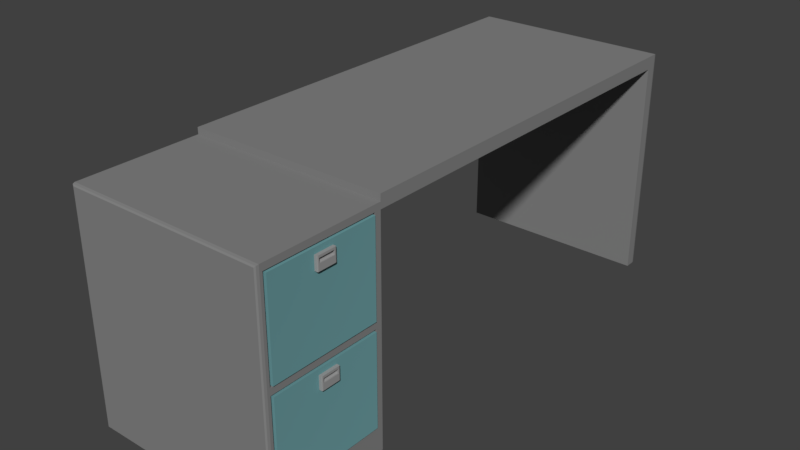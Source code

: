 # Source: Gab_EscrivaninhaQuarto.blend  (saved by Blender 2.78.0; exported with 4.5.12 LTS)
import bpy
from mathutils import Matrix  # noqa: F401  (used for matrix-valued properties, if any)

bpy.ops.wm.read_factory_settings(use_empty=True)
scene = bpy.context.scene
scene.name = 'Scene'

# ---- collections
col_collection_1 = bpy.data.collections.new('Collection 1'); scene.collection.children.link(col_collection_1)

# ---- materials (node trees are filled in below, after node groups)
mat_mesa = bpy.data.materials.new('Mesa')
mat_mesa.alpha_threshold = 0.0
mat_mesa.roughness = 0.5
mat_puxador = bpy.data.materials.new('puxador')
mat_puxador.alpha_threshold = 0.0
mat_puxador.roughness = 0.5
mat_gavetas = bpy.data.materials.new('Gavetas')
mat_gavetas.alpha_threshold = 0.0
mat_gavetas.roughness = 0.5

# ---- material node trees
mat_mesa.use_nodes = True; mat_mesa.node_tree.nodes.clear()
_N = mat_mesa.node_tree.nodes; _L = mat_mesa.node_tree.links
n0 = _N.new('ShaderNodeOutputMaterial'); n0.name = 'Material Output'; n0.location = (300, 300)
n1 = _N.new('ShaderNodeBsdfDiffuse'); n1.name = 'Diffuse BSDF'; n1.location = (10, 300)
n1.inputs[0].default_value = (0.233, 0.233, 0.233, 1.0)
_L.new(n1.outputs[0], n0.inputs[0])
n0.is_active_output = True
mat_puxador.use_nodes = True; mat_puxador.node_tree.nodes.clear()
_N = mat_puxador.node_tree.nodes; _L = mat_puxador.node_tree.links
n0 = _N.new('ShaderNodeOutputMaterial'); n0.name = 'Material Output'; n0.location = (300, 300)
n1 = _N.new('ShaderNodeBsdfDiffuse'); n1.name = 'Diffuse BSDF'; n1.location = (10, 337)
n1.inputs[0].default_value = (0.3185, 0.3185, 0.3185, 1.0)
_L.new(n1.outputs[0], n0.inputs[0])
n0.is_active_output = True
mat_gavetas.use_nodes = True; mat_gavetas.node_tree.nodes.clear()
_N = mat_gavetas.node_tree.nodes; _L = mat_gavetas.node_tree.links
n0 = _N.new('ShaderNodeOutputMaterial'); n0.name = 'Material Output'; n0.location = (300, 300)
n1 = _N.new('ShaderNodeBsdfDiffuse'); n1.name = 'Diffuse BSDF.001'; n1.location = (100, 200)
n1.inputs[1].default_value = 1.0
n2 = _N.new('ShaderNodeBsdfAnisotropic'); n2.name = 'Glossy BSDF'; n2.location = (10, 300)
n2.distribution = 'GGX'
n2.inputs[0].default_value = (0.3367, 0.7546, 0.8, 1.0)
n2.inputs[1].default_value = 1.0
n3 = _N.new('ShaderNodeTexCoord'); n3.name = 'Texture Coordinate'; n3.location = (-180, 100)
_L.new(n1.outputs[0], n0.inputs[1])
_L.new(n2.outputs[0], n0.inputs[0])
_L.new(n3.outputs[1], n2.inputs[4])
n0.is_active_output = True

# ---- world
world_world = bpy.data.worlds.new('World'); scene.world = world_world
world_world.color = (0.05088, 0.05088, 0.05088)
world_world.use_sun_shadow = False
world_world.sun_shadow_jitter_overblur = 0.0
world_world.cycles.sampling_method = 'MANUAL'

# ---- meshes
me_cube_001 = bpy.data.meshes.new('Cube.001')
me_cube_001.from_pydata([(-0.7723, -1.0, 0.45), (-0.7723, -1.0, 0.55), (0.7723, -1.0, 0.45), (0.7723, -1.0, 0.55), (-0.7723, -1.0, 0.5), (0.7723, -1.0, 0.5), (-0.7723, 0.9343, -1.25), (0.7723, 0.9343, -1.25), (0.7723, -1.029, 0.5), (0.7723, -1.574, 0.5), (0.7723, -1.574, 0.45), (0.7723, -1.029, 0.45), (-0.7723, -1.029, 0.5), (-0.7723, -1.574, 0.5), (-0.7723, -1.029, 0.45), (-0.7723, -1.574, 0.45), (0.7723, -1.0, -1.249), (-0.7723, -1.0, -1.249), (-0.7723, -1.029, -1.249), (0.7723, -1.029, -1.249), (-0.7723, -1.574, -1.249), (0.7723, -1.574, -1.249), (-0.7723, -1.574, -0.325), (-0.7723, -1.574, -0.275), (-0.7723, 0.9343, 0.5), (0.7723, 0.9343, 0.5), (-0.7223, -1.029, 0.45), (-0.7223, -1.574, 0.45), (0.7723, 0.9343, 0.55), (0.7723, 0.9343, 0.45), (0.7723, -1.574, -0.275), (0.7723, -1.574, -0.325), (-0.7723, -1.029, -0.325), (-0.7723, -1.029, -0.275), (0.7723, -1.029, -0.275), (0.7723, -1.029, -0.325), (0.7723, -1.0, -0.275), (0.7723, -1.0, -0.325), (-0.7723, -1.0, -0.325), (-0.7723, -1.0, -0.275), (-0.7723, -1.029, -1.05), (0.7723, -1.574, -1.05), (-0.7723, -1.574, -1.05), (0.7723, -1.029, -1.05), (-0.7723, 0.9343, 0.55), (-0.7723, 0.9343, 0.45), (0.7723, -1.0, -1.05), (-0.7723, -1.0, -1.05), (-0.7723, -1.049, 0.4228), (-0.7723, -1.554, 0.4228), (-0.7723, -1.554, -1.023), (-0.7723, -1.049, -1.023), (-0.7723, -1.049, -0.3522), (-0.7723, -1.554, -0.3522), (-0.7723, -1.049, -0.2478), (-0.7723, -1.554, -0.2478), (0.7504, -1.566, -0.2646), (0.7504, -1.037, -0.2646), (0.7504, -1.566, -0.3354), (0.7504, -1.037, -0.3354), (0.7504, -1.037, -1.04), (0.7504, -1.566, -1.04), (0.7504, -1.566, 0.4396), (0.7504, -1.037, 0.4396), (-0.8496, -1.049, 0.4228), (-0.8496, -1.554, 0.4228), (-0.8496, -1.554, -1.023), (-0.8496, -1.049, -1.023), (-0.8496, -1.049, -0.3522), (-0.8496, -1.554, -0.3522), (-0.8496, -1.049, -0.2478), (-0.8496, -1.554, -0.2478), (0.7504, -1.049, 0.4228), (0.7504, -1.554, 0.4228), (0.7504, -1.554, -1.023), (0.7504, -1.049, -1.023), (0.7504, -1.049, -0.3522), (0.7504, -1.554, -0.3522), (0.7504, -1.049, -0.2478), (0.7504, -1.554, -0.2478), (0.7837, -1.566, -0.3354), (0.7837, -1.566, -1.04), (0.7837, -1.037, -0.3354), (0.7837, -1.037, -1.04), (0.7837, -1.037, 0.4396), (0.7837, -1.037, -0.2646), (0.7837, -1.566, 0.4396), (0.7837, -1.566, -0.2646), (-0.8113, -1.062, 0.4228), (-0.8113, -1.541, 0.4228), (-0.8113, -1.062, -0.3522), (-0.8113, -1.541, -0.3522), (0.7122, -1.062, 0.4228), (0.7122, -1.541, 0.4228), (0.7122, -1.062, -0.3522), (0.7122, -1.541, -0.3522), (-0.8113, -1.062, -0.07719), (-0.8113, -1.541, -0.07719), (-0.8113, -1.062, -0.8522), (-0.8113, -1.541, -0.8522), (0.7122, -1.062, -0.07719), (0.7122, -1.541, -0.07719), (0.7122, -1.062, -0.8522), (0.7122, -1.541, -0.8522), (0.7587, -1.255, 0.3975), (0.7587, -1.255, 0.2975), (0.7587, -1.348, 0.3975), (0.7587, -1.348, 0.2975), (0.7587, -1.255, -0.3775), (0.7587, -1.255, -0.4775), (0.7587, -1.348, -0.3775), (0.7587, -1.348, -0.4775), (0.7587, -1.255, 0.3808), (0.7587, -1.255, 0.3475), (0.7587, -1.348, 0.3475), (0.7587, -1.348, 0.3808), (0.7587, -1.255, -0.3942), (0.7587, -1.255, -0.4275), (0.7587, -1.348, -0.4275), (0.7587, -1.348, -0.3942), (0.7587, -1.34, 0.3975), (0.7587, -1.263, 0.3975), (0.7587, -1.263, 0.2975), (0.7587, -1.34, 0.2975), (0.8087, -1.263, 0.3975), (0.8087, -1.34, 0.3975), (0.8087, -1.34, 0.2975), (0.8087, -1.263, 0.2975), (0.8087, -1.34, 0.3808), (0.8087, -1.263, 0.3808), (0.8087, -1.34, 0.3475), (0.8087, -1.263, 0.3475), (0.7587, -1.263, 0.3808), (0.7587, -1.34, 0.3808), (0.7587, -1.263, 0.3475), (0.7587, -1.34, 0.3475), (0.7587, -1.34, -0.3775), (0.7587, -1.263, -0.3775), (0.7587, -1.263, -0.4775), (0.7587, -1.34, -0.4775), (0.8087, -1.263, -0.3775), (0.8087, -1.34, -0.3775), (0.8087, -1.34, -0.4775), (0.8087, -1.263, -0.4775), (0.8087, -1.34, -0.3942), (0.8087, -1.263, -0.3942), (0.8087, -1.34, -0.4275), (0.8087, -1.263, -0.4275), (0.7587, -1.263, -0.3942), (0.7587, -1.34, -0.3942), (0.7587, -1.263, -0.4275), (0.7587, -1.34, -0.4275), (0.8087, -1.34, 0.3808), (0.8087, -1.263, 0.3808), (0.8087, -1.34, 0.3475), (0.8087, -1.263, 0.3475), (0.8087, -1.34, -0.3942), (0.8087, -1.263, -0.3942), (0.8087, -1.34, -0.4275), (0.8087, -1.263, -0.4275), (0.7907, -1.34, 0.3808), (0.7907, -1.263, 0.3808), (0.7907, -1.34, -0.3942), (0.7907, -1.263, -0.3942), (0.8007, -1.34, 0.3475), (0.7907, -1.34, 0.3575), (0.7936, -1.34, 0.3504), (0.7907, -1.263, 0.3575), (0.8007, -1.263, 0.3475), (0.7936, -1.263, 0.3504), (0.8007, -1.34, -0.4275), (0.7907, -1.34, -0.4175), (0.7936, -1.34, -0.4246), (0.7907, -1.263, -0.4175), (0.8007, -1.263, -0.4275), (0.7936, -1.263, -0.4246), (0.8087, -1.26, 0.3975), (0.8037, -1.255, 0.3975), (0.8072, -1.256, 0.3975), (0.8037, -1.255, 0.2975), (0.8087, -1.26, 0.2975), (0.8072, -1.256, 0.2975), (0.8037, -1.348, 0.3975), (0.8087, -1.343, 0.3975), (0.8072, -1.347, 0.3975), (0.8087, -1.343, 0.2975), (0.8037, -1.348, 0.2975), (0.8072, -1.347, 0.2975), (0.8087, -1.26, -0.3775), (0.8037, -1.255, -0.3775), (0.8072, -1.256, -0.3775), (0.8037, -1.255, -0.4775), (0.8087, -1.26, -0.4775), (0.8072, -1.256, -0.4775), (0.8037, -1.348, -0.3775), (0.8087, -1.343, -0.3775), (0.8072, -1.347, -0.3775), (0.8087, -1.343, -0.4775), (0.8037, -1.348, -0.4775), (0.8072, -1.347, -0.4775), (0.8087, -1.343, 0.3475), (0.8037, -1.348, 0.3475), (0.8072, -1.347, 0.3475), (0.8037, -1.348, 0.3808), (0.8087, -1.343, 0.3808), (0.8072, -1.347, 0.3808), (0.8037, -1.255, 0.3475), (0.8087, -1.26, 0.3475), (0.8072, -1.256, 0.3475), (0.8087, -1.26, 0.3808), (0.8037, -1.255, 0.3808), (0.8072, -1.256, 0.3808), (0.8087, -1.343, -0.4275), (0.8037, -1.348, -0.4275), (0.8072, -1.347, -0.4275), (0.8037, -1.348, -0.3942), (0.8087, -1.343, -0.3942), (0.8072, -1.347, -0.3942), (0.8037, -1.255, -0.4275), (0.8087, -1.26, -0.4275), (0.8072, -1.256, -0.4275), (0.8087, -1.26, -0.3942), (0.8037, -1.255, -0.3942), (0.8072, -1.256, -0.3942), (0.7723, -1.588, 0.5), (0.7573, -1.603, 0.485), (0.7679, -1.599, 0.4956), (0.7573, -1.603, 0.45), (0.7723, -1.588, 0.45), (0.7679, -1.599, 0.45), (-0.7723, -1.588, 0.45), (-0.7573, -1.603, 0.45), (-0.7679, -1.599, 0.45), (-0.7573, -1.603, 0.485), (-0.7723, -1.588, 0.5), (-0.7679, -1.599, 0.4956), (-0.7573, -1.603, -1.249), (-0.7723, -1.588, -1.249), (-0.7679, -1.599, -1.249), (0.7723, -1.588, -1.249), (0.7573, -1.603, -1.249), (0.7679, -1.599, -1.249), (-0.7573, -1.603, -0.275), (-0.7723, -1.588, -0.275), (-0.7679, -1.599, -0.275), (-0.7723, -1.588, -0.325), (-0.7573, -1.603, -0.325), (-0.7679, -1.599, -0.325), (0.7723, -1.588, -0.275), (0.7573, -1.603, -0.275), (0.7679, -1.599, -0.275), (0.7573, -1.603, -0.325), (0.7723, -1.588, -0.325), (0.7679, -1.599, -0.325), (0.7723, -1.588, -1.05), (0.7573, -1.603, -1.05), (0.7679, -1.599, -1.05), (-0.7573, -1.603, -1.05), (-0.7723, -1.588, -1.05), (-0.7679, -1.599, -1.05), (-0.7573, 1.0, 0.45), (-0.7723, 0.985, 0.45), (-0.7679, 0.9956, 0.45), (-0.7573, 1.0, 0.535), (-0.7723, 0.985, 0.55), (-0.7679, 0.9956, 0.5456), (0.7723, 0.985, 0.45), (0.7573, 1.0, 0.45), (0.7679, 0.9956, 0.45), (0.7723, 0.985, 0.55), (0.7573, 1.0, 0.535), (0.7679, 0.9956, 0.5456), (-0.7723, 0.985, 0.5), (-0.7573, 1.0, 0.5), (-0.7679, 0.9956, 0.5), (0.7573, 1.0, 0.5), (0.7723, 0.985, 0.5), (0.7679, 0.9956, 0.5), (-0.7723, 0.985, -1.25), (-0.7573, 1.0, -1.25), (-0.7679, 0.9956, -1.25), (0.7573, 1.0, -1.25), (0.7723, 0.985, -1.25), (0.7679, 0.9956, -1.25)], [], [(266, 276, 25, 29), (24, 44, 264, 272), (25, 28, 3, 5), (5, 3, 1, 4), (45, 29, 2, 0), (28, 44, 1, 3), (227, 225, 233, 231), (29, 25, 5, 2), (260, 267, 281, 279), (269, 264, 44, 28), (9, 13, 234, 224), (227, 231, 242, 249), (230, 15, 23, 243), (14, 11, 10, 15), (4, 0, 14, 12), (12, 14, 15, 13), (5, 4, 12, 8), (8, 12, 13, 9), (2, 5, 8, 11), (11, 8, 9, 10), (22, 42, 50, 53), (43, 41, 21, 19), (40, 42, 41, 43), (18, 20, 42, 40), (46, 43, 19, 16), (243, 23, 22, 245), (19, 21, 20, 18), (255, 257, 236, 240), (40, 47, 17, 18), (17, 16, 19, 18), (41, 254, 239, 21), (22, 32, 35, 31), (23, 33, 32, 22), (30, 34, 33, 23), (15, 10, 30, 23), (31, 252, 254, 41), (13, 15, 230, 234), (245, 22, 42, 258), (10, 228, 248, 30), (249, 242, 246, 251), (258, 42, 20, 237), (39, 36, 37, 38), (0, 2, 36, 39), (33, 39, 38, 32), (14, 0, 39, 33), (36, 34, 35, 37), (2, 11, 34, 36), (31, 35, 34, 30), (11, 14, 33, 34), (15, 14, 26, 27), (22, 31, 41, 42), (0, 4, 24, 45), (30, 248, 252, 31), (38, 37, 46, 47), (32, 38, 47, 40), (37, 35, 43, 46), (236, 238, 237, 20, 21, 239, 241, 240), (47, 46, 16, 17), (35, 32, 40, 43), (251, 246, 257, 255), (14, 15, 49, 48), (74, 75, 60, 61), (79, 78, 57, 56), (40, 32, 52, 51), (32, 22, 53, 52), (15, 23, 55, 49), (42, 40, 51, 50), (23, 33, 54, 55), (33, 14, 48, 54), (78, 72, 63, 57), (77, 74, 61, 58), (72, 73, 62, 63), (76, 77, 58, 59), (58, 61, 81, 80), (57, 63, 84, 85), (66, 69, 68, 67), (65, 64, 70, 71), (76, 68, 90, 94), (65, 71, 79, 73), (73, 79, 56, 62), (75, 76, 59, 60), (77, 76, 94, 95), (69, 66, 74, 77), (70, 64, 72, 78), (71, 70, 78, 79), (66, 67, 75, 74), (67, 68, 76, 75), (85, 84, 86, 87), (81, 83, 82, 80), (63, 62, 86, 84), (59, 58, 80, 82), (62, 56, 87, 86), (60, 59, 82, 83), (61, 60, 83, 81), (56, 57, 85, 87), (91, 95, 103, 99), (92, 88, 96, 100), (73, 72, 92, 93), (65, 73, 93, 89), (68, 69, 91, 90), (64, 65, 89, 88), (72, 64, 88, 92), (69, 77, 95, 91), (98, 99, 103, 102), (96, 97, 101, 100), (95, 94, 102, 103), (90, 91, 99, 98), (94, 90, 98, 102), (89, 93, 101, 97), (93, 92, 100, 101), (88, 89, 97, 96), (135, 123, 107, 114), (200, 185, 126, 130), (106, 115, 203, 182), (131, 127, 180, 207), (124, 129, 209, 176), (206, 179, 105, 113), (151, 139, 111, 118), (212, 197, 142, 146), (110, 119, 215, 194), (147, 143, 192, 219), (140, 145, 221, 188), (218, 191, 109, 117), (121, 124, 176, 178, 177, 104), (119, 118, 213, 215), (127, 122, 105, 179, 181, 180), (210, 206, 113, 112), (183, 204, 128, 125), (204, 200, 130, 128), (120, 133, 115, 106), (133, 135, 114, 115), (137, 140, 188, 190, 189, 108), (143, 138, 109, 191, 193, 192), (222, 218, 117, 116), (195, 216, 144, 141), (216, 212, 146, 144), (136, 149, 119, 110), (149, 151, 118, 119), (112, 113, 134, 132), (132, 134, 135, 133), (104, 112, 132, 121), (121, 132, 133, 120), (129, 131, 207, 209), (129, 128, 152, 153), (106, 182, 184, 183, 125, 120), (125, 128, 129, 124), (114, 107, 186, 201), (126, 123, 122, 127), (185, 187, 186, 107, 123, 126), (120, 125, 124, 121), (189, 222, 116, 108), (130, 126, 127, 131), (113, 105, 122, 134), (134, 122, 123, 135), (116, 117, 150, 148), (148, 150, 151, 149), (108, 116, 148, 137), (137, 148, 149, 136), (145, 147, 219, 221), (147, 145, 157, 159), (110, 194, 196, 195, 141, 136), (141, 144, 145, 140), (118, 111, 198, 213), (142, 139, 138, 143), (197, 199, 198, 111, 139, 142), (136, 141, 140, 137), (115, 114, 201, 203), (146, 142, 143, 147), (117, 109, 138, 150), (150, 138, 139, 151), (153, 152, 160, 161), (128, 130, 154, 152), (146, 147, 159, 158), (131, 129, 153, 155), (144, 146, 158, 156), (145, 144, 156, 157), (130, 131, 155, 154), (152, 154, 164, 166, 165, 160), (156, 158, 170, 172, 171, 162), (159, 157, 163, 173, 175, 174), (162, 171, 173, 163), (155, 153, 161, 167, 169, 168), (158, 159, 174, 170), (157, 156, 162, 163), (154, 155, 168, 164), (164, 168, 169, 166), (166, 169, 167, 165), (170, 174, 175, 172), (172, 175, 173, 171), (160, 165, 167, 161), (204, 183, 184, 205), (205, 184, 182, 203), (210, 177, 178, 211), (211, 178, 176, 209), (216, 195, 196, 217), (217, 196, 194, 215), (222, 189, 190, 223), (223, 190, 188, 221), (185, 200, 202, 187), (187, 202, 201, 186), (200, 204, 205, 202), (202, 205, 203, 201), (179, 206, 208, 181), (181, 208, 207, 180), (206, 210, 211, 208), (208, 211, 209, 207), (197, 212, 214, 199), (199, 214, 213, 198), (212, 216, 217, 214), (214, 217, 215, 213), (191, 218, 220, 193), (193, 220, 219, 192), (218, 222, 223, 220), (220, 223, 221, 219), (177, 210, 112, 104), (225, 227, 229, 226), (226, 229, 228, 224), (231, 233, 235, 232), (232, 235, 234, 230), (224, 234, 235, 226), (226, 235, 233, 225), (239, 254, 256, 241), (241, 256, 255, 240), (258, 237, 238, 259), (259, 238, 236, 257), (246, 242, 244, 247), (247, 244, 243, 245), (257, 246, 247, 259), (259, 247, 245, 258), (252, 248, 250, 253), (253, 250, 249, 251), (254, 252, 253, 256), (256, 253, 251, 255), (248, 228, 229, 250), (250, 229, 227, 249), (242, 231, 232, 244), (244, 232, 230, 243), (10, 9, 224, 228), (266, 29, 7, 282), (273, 263, 270, 275), (45, 261, 278, 6), (278, 280, 279, 281, 283, 282, 7, 6), (4, 1, 44, 24), (276, 269, 28, 25), (45, 24, 272, 261), (29, 45, 6, 7), (273, 260, 262, 274), (274, 262, 261, 272), (264, 269, 271, 265), (265, 271, 270, 263), (276, 266, 268, 277), (277, 268, 267, 275), (263, 273, 274, 265), (265, 274, 272, 264), (269, 276, 277, 271), (271, 277, 275, 270), (278, 261, 262, 280), (280, 262, 260, 279), (266, 282, 283, 268), (268, 283, 281, 267), (260, 273, 275, 267)])
me_cube_001.polygons.foreach_set('material_index', [0, 0, 0, 0, 0, 0, 0, 0, 0, 0, 0, 0, 0, 0, 0, 0, 0, 0, 0, 0, 0, 0, 0, 0, 0, 0, 0, 0, 0, 0, 0, 0, 0, 0, 0, 0, 0, 0, 0, 0, 0, 0, 0, 0, 0, 0, 0, 0, 0, 0, 0, 0, 0, 0, 0, 0, 0, 0, 0, 0, 0, 2, 2, 0, 0, 0, 0, 0, 0, 2, 2, 2, 2, 2, 2, 2, 2, 2, 2, 2, 2, 2, 2, 2, 2, 2, 2, 2, 2, 2, 2, 2, 2, 2, 2, 2, 2, 2, 2, 2, 2, 2, 2, 2, 2, 2, 2, 2, 2, 2, 2, 1, 1, 1, 1, 1, 1, 1, 1, 1, 1, 1, 1, 1, 1, 1, 1, 1, 1, 1, 1, 1, 1, 1, 1, 1, 1, 1, 1, 1, 1, 1, 1, 1, 1, 1, 1, 1, 1, 1, 1, 1, 1, 1, 1, 1, 1, 1, 1, 1, 1, 1, 1, 1, 1, 1, 1, 1, 1, 1, 1, 1, 1, 1, 1, 1, 1, 1, 1, 1, 1, 1, 1, 1, 1, 1, 1, 1, 1, 1, 1, 1, 1, 1, 1, 1, 1, 1, 1, 1, 1, 1, 1, 1, 1, 1, 1, 1, 1, 1, 1, 1, 1, 1, 1, 0, 0, 0, 0, 0, 0, 0, 0, 0, 0, 0, 0, 0, 0, 0, 0, 0, 0, 0, 0, 0, 0, 0, 0, 0, 0, 0, 0, 0, 0, 0, 0, 0, 0, 0, 0, 0, 0, 0, 0, 0, 0, 0, 0, 0, 0])
_uv = me_cube_001.uv_layers.new(name='UVMap')
_uv.uv.foreach_set('vector', [0.2286, 0.1892, 0.2351, 0.1892, 0.2351, 0.1945, 0.2286, 0.1945, 0.4709, 0.4557, 0.4774, 0.4557, 0.4774, 0.461, 0.4709, 0.461, 0.2351, 0.1945, 0.2417, 0.1945, 0.2417, 0.3989, 0.2351, 0.3989, 0.1815, 0.673, 0.1881, 0.673, 0.1881, 0.8362, 0.1815, 0.8362, 0.4105, 0.6665, 0.2082, 0.6665, 0.2082, 0.4621, 0.4105, 0.4621, 0.2082, 0.6665, 0.005881, 0.6665, 0.005881, 0.4621, 0.2082, 0.4621, 0.4788, 0.1929, 0.4788, 0.1892, 0.6772, 0.1892, 0.6772, 0.1929, 0.2286, 0.1945, 0.2351, 0.1945, 0.2351, 0.3989, 0.2286, 0.3989, 0.4119, 0.4722, 0.6103, 0.4722, 0.6103, 0.6518, 0.4119, 0.6518, 0.2082, 0.6719, 0.005881, 0.6719, 0.005881, 0.6665, 0.2082, 0.6665, 0.8892, 0.6253, 0.8892, 0.4621, 0.8911, 0.4621, 0.8911, 0.6253, 0.4788, 0.1929, 0.6772, 0.1929, 0.6772, 0.2695, 0.4788, 0.2695, 0.4643, 0.1892, 0.4643, 0.1907, 0.3694, 0.1907, 0.3694, 0.1892, 0.8747, 0.8151, 0.8747, 0.6518, 0.946, 0.6518, 0.946, 0.8151, 0.4709, 0.2513, 0.4643, 0.2513, 0.4643, 0.2482, 0.4709, 0.2482, 0.4709, 0.2482, 0.4643, 0.2482, 0.4643, 0.1907, 0.4709, 0.1907, 0.8141, 0.6253, 0.8141, 0.4621, 0.8179, 0.4621, 0.8179, 0.6253, 0.8179, 0.6253, 0.8179, 0.4621, 0.8892, 0.4621, 0.8892, 0.6253, 0.2286, 0.3989, 0.2351, 0.3989, 0.2351, 0.4019, 0.2286, 0.4019, 0.2286, 0.4019, 0.2351, 0.4019, 0.2351, 0.4595, 0.2286, 0.4595, 0.5488, 0.449, 0.5488, 0.3724, 0.5515, 0.3752, 0.5515, 0.4461, 0.03208, 0.4019, 0.03208, 0.4595, 0.006042, 0.4595, 0.006042, 0.4019, 0.8925, 0.4621, 0.9638, 0.4621, 0.9638, 0.6253, 0.8925, 0.6253, 0.2418, 0.2482, 0.2418, 0.1907, 0.2679, 0.1907, 0.2679, 0.2482, 0.03208, 0.3989, 0.03208, 0.4019, 0.006042, 0.4019, 0.006042, 0.3989, 0.3694, 0.1892, 0.3694, 0.1907, 0.3628, 0.1907, 0.3628, 0.1892, 0.7995, 0.6518, 0.8708, 0.6518, 0.8708, 0.8151, 0.7995, 0.8151, 0.4788, 0.3514, 0.6772, 0.3514, 0.6772, 0.3724, 0.4788, 0.3724, 0.2679, 0.2482, 0.2679, 0.2513, 0.2418, 0.2513, 0.2418, 0.2482, 0.7957, 0.8151, 0.7957, 0.6518, 0.7995, 0.6518, 0.7995, 0.8151, 0.03208, 0.4595, 0.03208, 0.461, 0.006042, 0.461, 0.006042, 0.4595, 0.9328, 0.3513, 0.8614, 0.3513, 0.8614, 0.188, 0.9328, 0.188, 0.3694, 0.1907, 0.3694, 0.2482, 0.3628, 0.2482, 0.3628, 0.1907, 0.6843, 0.9783, 0.6129, 0.9783, 0.6129, 0.8151, 0.6843, 0.8151, 0.3032, 0.8297, 0.3032, 0.6665, 0.3981, 0.6665, 0.3981, 0.8297, 0.127, 0.4595, 0.127, 0.461, 0.03208, 0.461, 0.03208, 0.4595, 0.4709, 0.1907, 0.4643, 0.1907, 0.4643, 0.1892, 0.4709, 0.1892, 0.3628, 0.1892, 0.3628, 0.1907, 0.2679, 0.1907, 0.2679, 0.1892, 0.2286, 0.4595, 0.2286, 0.461, 0.1336, 0.461, 0.1336, 0.4595, 0.4788, 0.2695, 0.6772, 0.2695, 0.6772, 0.2748, 0.4788, 0.2748, 0.2679, 0.1892, 0.2679, 0.1907, 0.2418, 0.1907, 0.2418, 0.1892, 0.6117, 0.5387, 0.8141, 0.5387, 0.8141, 0.544, 0.6117, 0.544, 0.6117, 0.4621, 0.8141, 0.4621, 0.8141, 0.5387, 0.6117, 0.5387, 0.3694, 0.2482, 0.3694, 0.2513, 0.3628, 0.2513, 0.3628, 0.2482, 0.4643, 0.2482, 0.4643, 0.2513, 0.3694, 0.2513, 0.3694, 0.2482, 0.1336, 0.3989, 0.1336, 0.4019, 0.127, 0.4019, 0.127, 0.3989, 0.2286, 0.3989, 0.2286, 0.4019, 0.1336, 0.4019, 0.1336, 0.3989, 0.127, 0.4595, 0.127, 0.4019, 0.1336, 0.4019, 0.1336, 0.4595, 0.7736, 0.188, 0.7736, 0.3513, 0.6786, 0.3513, 0.6786, 0.188, 0.946, 0.8151, 0.8747, 0.8151, 0.8747, 0.8098, 0.946, 0.8098, 0.2082, 0.8297, 0.2082, 0.6665, 0.3032, 0.6665, 0.3032, 0.8297, 0.4643, 0.2513, 0.4709, 0.2513, 0.4709, 0.4557, 0.4643, 0.4557, 0.1336, 0.4595, 0.1336, 0.461, 0.127, 0.461, 0.127, 0.4595, 0.6117, 0.544, 0.8141, 0.544, 0.8141, 0.6206, 0.6117, 0.6206, 0.3628, 0.2482, 0.3628, 0.2513, 0.2679, 0.2513, 0.2679, 0.2482, 0.127, 0.3989, 0.127, 0.4019, 0.03208, 0.4019, 0.03208, 0.3989, 0.8747, 0.8135, 0.8741, 0.8146, 0.8727, 0.8151, 0.8708, 0.8151, 0.8708, 0.6518, 0.8727, 0.6518, 0.8741, 0.6523, 0.8747, 0.6534, 0.6117, 0.6206, 0.8141, 0.6206, 0.8141, 0.6416, 0.6117, 0.6416, 0.7078, 0.6518, 0.7078, 0.8151, 0.6129, 0.8151, 0.6129, 0.6518, 0.4788, 0.2748, 0.6772, 0.2748, 0.6772, 0.3514, 0.4788, 0.3514, 0.5488, 0.449, 0.4774, 0.449, 0.4801, 0.4461, 0.5461, 0.4461, 0.5379, 0.9041, 0.6039, 0.9041, 0.6056, 0.9059, 0.5363, 0.9059, 0.7604, 0.445, 0.8264, 0.445, 0.8281, 0.4468, 0.7588, 0.4468, 0.6202, 0.3724, 0.6202, 0.449, 0.6175, 0.4461, 0.6175, 0.3752, 0.6202, 0.449, 0.5488, 0.449, 0.5515, 0.4461, 0.6175, 0.4461, 0.4774, 0.449, 0.4774, 0.3724, 0.4801, 0.3752, 0.4801, 0.4461, 0.5488, 0.3724, 0.6202, 0.3724, 0.6175, 0.3752, 0.5515, 0.3752, 0.4774, 0.3724, 0.5488, 0.3724, 0.5461, 0.3752, 0.4801, 0.3752, 0.5488, 0.3724, 0.5488, 0.449, 0.5461, 0.4461, 0.5461, 0.3752, 0.8264, 0.445, 0.8264, 0.3741, 0.8281, 0.3724, 0.8281, 0.4468, 0.5379, 0.8332, 0.5379, 0.9041, 0.5363, 0.9059, 0.5363, 0.8315, 0.8264, 0.3741, 0.7604, 0.3741, 0.7588, 0.3724, 0.8281, 0.3724, 0.6039, 0.8332, 0.5379, 0.8332, 0.5363, 0.8315, 0.6056, 0.8315, 0.1946, 0.673, 0.1946, 0.7474, 0.1881, 0.7474, 0.1881, 0.673, 0.2012, 0.7474, 0.2012, 0.673, 0.2077, 0.673, 0.2077, 0.7474, 0.8281, 0.4432, 0.8281, 0.3724, 0.8941, 0.3724, 0.8941, 0.4432, 0.005881, 0.8421, 0.07189, 0.8421, 0.07189, 0.9129, 0.005881, 0.9129, 0.9937, 0.8151, 0.9937, 0.9841, 0.9922, 0.9801, 0.9922, 0.8191, 0.09372, 0.8421, 0.005881, 0.8421, 0.005881, 0.673, 0.09372, 0.673, 0.7604, 0.3741, 0.7604, 0.445, 0.7588, 0.4468, 0.7588, 0.3724, 0.6039, 0.9041, 0.6039, 0.8332, 0.6056, 0.8315, 0.6056, 0.9059, 0.9277, 0.8151, 0.9937, 0.8151, 0.9922, 0.8191, 0.9293, 0.8191, 0.7957, 0.8209, 0.7078, 0.8209, 0.7078, 0.6518, 0.7957, 0.6518, 0.09372, 0.673, 0.1815, 0.673, 0.1815, 0.8421, 0.09372, 0.8421, 0.9328, 0.188, 0.9988, 0.188, 0.9988, 0.3571, 0.9328, 0.3571, 0.7957, 0.8151, 0.8617, 0.8151, 0.8617, 0.9841, 0.7957, 0.9841, 0.8614, 0.3571, 0.7736, 0.3571, 0.7736, 0.188, 0.8614, 0.188, 0.6895, 0.4468, 0.6895, 0.3724, 0.7588, 0.3724, 0.7588, 0.4468, 0.6895, 0.4468, 0.6202, 0.4468, 0.6202, 0.3724, 0.6895, 0.3724, 0.1946, 0.7474, 0.1946, 0.8033, 0.1881, 0.8033, 0.1881, 0.7474, 0.6974, 0.8151, 0.6974, 0.871, 0.6908, 0.871, 0.6908, 0.8151, 0.2012, 0.673, 0.2012, 0.7474, 0.1946, 0.7474, 0.1946, 0.673, 0.2012, 0.8218, 0.2012, 0.7474, 0.2077, 0.7474, 0.2077, 0.8218, 0.1946, 0.8033, 0.1946, 0.7474, 0.2012, 0.7474, 0.2012, 0.8033, 0.6843, 0.871, 0.6843, 0.8151, 0.6908, 0.8151, 0.6908, 0.871, 0.4047, 0.8297, 0.4047, 0.9907, 0.3392, 0.9907, 0.3392, 0.8297, 0.7733, 0.8209, 0.7733, 0.9819, 0.7078, 0.9819, 0.7078, 0.8209, 0.8617, 0.8151, 0.9277, 0.8151, 0.9261, 0.8191, 0.8633, 0.8191, 0.8617, 0.9841, 0.8617, 0.8151, 0.8633, 0.8191, 0.8633, 0.9801, 0.9937, 0.9841, 0.9277, 0.9841, 0.9293, 0.9801, 0.9922, 0.9801, 0.9277, 0.9841, 0.8617, 0.9841, 0.8633, 0.9801, 0.9261, 0.9801, 0.9277, 0.8151, 0.9277, 0.9841, 0.9261, 0.9801, 0.9261, 0.8191, 0.9277, 0.9841, 0.9277, 0.8151, 0.9293, 0.8191, 0.9293, 0.9801, 0.5363, 0.9925, 0.4734, 0.9925, 0.4734, 0.8315, 0.5363, 0.8315, 0.4734, 0.9925, 0.4105, 0.9925, 0.4105, 0.8315, 0.4734, 0.8315, 0.1347, 0.8421, 0.1976, 0.8421, 0.1976, 0.8949, 0.1347, 0.8949, 0.07189, 0.8421, 0.1347, 0.8421, 0.1347, 0.8949, 0.07189, 0.8949, 0.2737, 0.8297, 0.2737, 0.9907, 0.2082, 0.9907, 0.2082, 0.8297, 0.3392, 0.8297, 0.3392, 0.9907, 0.2737, 0.9907, 0.2737, 0.8297, 0.07189, 0.8949, 0.1347, 0.8949, 0.1347, 0.9477, 0.07189, 0.9477, 0.1976, 0.9477, 0.1347, 0.9477, 0.1347, 0.8949, 0.1976, 0.8949, 0.01094, 0.02499, 0.01094, 0.04411, 0.005464, 0.04411, 0.005464, 0.02499, 0.007952, 0.06323, 0.007952, 0.04411, 0.009912, 0.04411, 0.009912, 0.06323, 0.2005, 0.04411, 0.2005, 0.05049, 0.1693, 0.05049, 0.1693, 0.04411, 0.0647, 0.06323, 0.0647, 0.04411, 0.06666, 0.04411, 0.06666, 0.06323, 0.0647, 0.08235, 0.0647, 0.07598, 0.06666, 0.07598, 0.06666, 0.08235, 0.1682, 0.02499, 0.1682, 0.04411, 0.137, 0.04411, 0.137, 0.02499, 0.07669, 0.02499, 0.07669, 0.04411, 0.07121, 0.04411, 0.07121, 0.02499, 0.07164, 0.06323, 0.07164, 0.04411, 0.0736, 0.04411, 0.0736, 0.06323, 0.1708, 0.04411, 0.1708, 0.03774, 0.202, 0.03774, 0.202, 0.04411, 0.1284, 0.06323, 0.1284, 0.04411, 0.1303, 0.04411, 0.1303, 0.06323, 0.1284, 0.08235, 0.1284, 0.07598, 0.1303, 0.07598, 0.1303, 0.08235, 0.1641, 0.06324, 0.1641, 0.08237, 0.1328, 0.08237, 0.1328, 0.06324, 0.06257, 0.1151, 0.09765, 0.1151, 0.09765, 0.1162, 0.09662, 0.1175, 0.09414, 0.1181, 0.06257, 0.1181, 0.1708, 0.03774, 0.1708, 0.02499, 0.202, 0.02499, 0.202, 0.03774, 0.2019, 0.08534, 0.1667, 0.08534, 0.1667, 0.08237, 0.1983, 0.08237, 0.2008, 0.08293, 0.2019, 0.08428, 0.1682, 0.01224, 0.1682, 0.02499, 0.137, 0.02499, 0.137, 0.01224, 0.007952, 0.08235, 0.007952, 0.07598, 0.009912, 0.07598, 0.009912, 0.08235, 0.007952, 0.07598, 0.007952, 0.06323, 0.009912, 0.06323, 0.009912, 0.07598, 0.01094, 0.005863, 0.01094, 0.01224, 0.005464, 0.01224, 0.005464, 0.005863, 0.01094, 0.01224, 0.01094, 0.02499, 0.005464, 0.02499, 0.005464, 0.01224, 0.02749, 0.1151, 0.06257, 0.1151, 0.06257, 0.1162, 0.06154, 0.1175, 0.05906, 0.1181, 0.02749, 0.1181, 0.1328, 0.08535, 0.09765, 0.08535, 0.09765, 0.08237, 0.1293, 0.08237, 0.1318, 0.08293, 0.1328, 0.08428, 0.1641, 0.05049, 0.1641, 0.06324, 0.1328, 0.06324, 0.1328, 0.05049, 0.07164, 0.08235, 0.07164, 0.07598, 0.0736, 0.07598, 0.0736, 0.08235, 0.07164, 0.07598, 0.07164, 0.06323, 0.0736, 0.06323, 0.0736, 0.07598, 0.07669, 0.005863, 0.07669, 0.01224, 0.07121, 0.01224, 0.07121, 0.005863, 0.07669, 0.01224, 0.07669, 0.02499, 0.07121, 0.02499, 0.07121, 0.01224, 0.07121, 0.01224, 0.07121, 0.02499, 0.06573, 0.02499, 0.06573, 0.01224, 0.06573, 0.01224, 0.06573, 0.02499, 0.01094, 0.02499, 0.01094, 0.01224, 0.07121, 0.005863, 0.07121, 0.01224, 0.06573, 0.01224, 0.06573, 0.005863, 0.06573, 0.005863, 0.06573, 0.01224, 0.01094, 0.01224, 0.01094, 0.005863, 0.0647, 0.07598, 0.0647, 0.06323, 0.06666, 0.06323, 0.06666, 0.07598, 0.005464, 0.005863, 0.005464, 0.005863, 0.005464, 0.005863, 0.005464, 0.005863, 0.06257, 0.08237, 0.09414, 0.08237, 0.09662, 0.08293, 0.09765, 0.08428, 0.09765, 0.08535, 0.06257, 0.08535, 0.009912, 0.08235, 0.009912, 0.07598, 0.0647, 0.07598, 0.0647, 0.08235, 0.2005, 0.06324, 0.2005, 0.08237, 0.1693, 0.08237, 0.1693, 0.06324, 0.2019, 0.1151, 0.1667, 0.1151, 0.1667, 0.08534, 0.2019, 0.08534, 0.2019, 0.1162, 0.2008, 0.1175, 0.1983, 0.1181, 0.1667, 0.1181, 0.1667, 0.1151, 0.2019, 0.1151, 0.06257, 0.08535, 0.09765, 0.08535, 0.09765, 0.1151, 0.06257, 0.1151, 0.1641, 0.04411, 0.1641, 0.05049, 0.1328, 0.05049, 0.1328, 0.04411, 0.009912, 0.06323, 0.009912, 0.04411, 0.0647, 0.04411, 0.0647, 0.06323, 0.07121, 0.02499, 0.07121, 0.04411, 0.06573, 0.04411, 0.06573, 0.02499, 0.06573, 0.02499, 0.06573, 0.04411, 0.01094, 0.04411, 0.01094, 0.02499, 0.137, 0.01224, 0.137, 0.02499, 0.1315, 0.02499, 0.1315, 0.01224, 0.1315, 0.01224, 0.1315, 0.02499, 0.07669, 0.02499, 0.07669, 0.01224, 0.137, 0.005863, 0.137, 0.01224, 0.1315, 0.01224, 0.1315, 0.005863, 0.1315, 0.005863, 0.1315, 0.01224, 0.07669, 0.01224, 0.07669, 0.005863, 0.1284, 0.07598, 0.1284, 0.06323, 0.1303, 0.06323, 0.1303, 0.07598, 0.005464, 0.005863, 0.005464, 0.005863, 0.005464, 0.005863, 0.005464, 0.005863, 0.02749, 0.08237, 0.05906, 0.08237, 0.06154, 0.08293, 0.06257, 0.08428, 0.06257, 0.08535, 0.02749, 0.08535, 0.0736, 0.08235, 0.0736, 0.07598, 0.1284, 0.07598, 0.1284, 0.08235, 0.1708, 0.02499, 0.1708, 0.005863, 0.202, 0.005863, 0.202, 0.02499, 0.1328, 0.1151, 0.09765, 0.1151, 0.09765, 0.08535, 0.1328, 0.08535, 0.1328, 0.1162, 0.1318, 0.1175, 0.1293, 0.1181, 0.09765, 0.1181, 0.09765, 0.1151, 0.1328, 0.1151, 0.02749, 0.08535, 0.06257, 0.08535, 0.06257, 0.1151, 0.02749, 0.1151, 0.2005, 0.05049, 0.2005, 0.06324, 0.1693, 0.06324, 0.1693, 0.05049, 0.0736, 0.06323, 0.0736, 0.04411, 0.1284, 0.04411, 0.1284, 0.06323, 0.137, 0.02499, 0.137, 0.04411, 0.1315, 0.04411, 0.1315, 0.02499, 0.1315, 0.02499, 0.1315, 0.04411, 0.07669, 0.04411, 0.07669, 0.02499, 0.2132, 0.04411, 0.2132, 0.0739, 0.2005, 0.0739, 0.2005, 0.04411, 0.005464, 0.005863, 0.005464, 0.005863, 0.005464, 0.005863, 0.005464, 0.005863, 0.005464, 0.005863, 0.005464, 0.005863, 0.005464, 0.005863, 0.005464, 0.005863, 0.005464, 0.005863, 0.005464, 0.005863, 0.005464, 0.005863, 0.005464, 0.005863, 0.005464, 0.005863, 0.005464, 0.005863, 0.005464, 0.005863, 0.005464, 0.005863, 0.005464, 0.005863, 0.005464, 0.005863, 0.005464, 0.005863, 0.005464, 0.005863, 0.005464, 0.005863, 0.005464, 0.005863, 0.005464, 0.005863, 0.005464, 0.005863, 0.006049, 0.1249, 0.006049, 0.1121, 0.0116, 0.1121, 0.01651, 0.1133, 0.01854, 0.116, 0.01854, 0.1249, 0.1452, 0.1249, 0.1452, 0.1121, 0.1508, 0.1121, 0.1557, 0.1133, 0.1577, 0.116, 0.1577, 0.1249, 0.2019, 0.1249, 0.2019, 0.1121, 0.2144, 0.1121, 0.2144, 0.1211, 0.2123, 0.1238, 0.2074, 0.1249, 0.1452, 0.08237, 0.1617, 0.08237, 0.1617, 0.1121, 0.1452, 0.1121, 0.2257, 0.04411, 0.2257, 0.05686, 0.2132, 0.05686, 0.2132, 0.04794, 0.2152, 0.04523, 0.2201, 0.04411, 0.2046, 0.03564, 0.2046, 0.005863, 0.2103, 0.005863, 0.2103, 0.03564, 0.2145, 0.08237, 0.2145, 0.1121, 0.2019, 0.1121, 0.2019, 0.08237, 0.1452, 0.08237, 0.1452, 0.1121, 0.1396, 0.1121, 0.1396, 0.08237, 0.1396, 0.08237, 0.1396, 0.1121, 0.1345, 0.1121, 0.1345, 0.08237, 0.02749, 0.08237, 0.02749, 0.1121, 0.02246, 0.1121, 0.02246, 0.08237, 0.2103, 0.03564, 0.2103, 0.005863, 0.2154, 0.005863, 0.2154, 0.03564, 0.1667, 0.08237, 0.1667, 0.1121, 0.1617, 0.1121, 0.1617, 0.08237, 0.006049, 0.08237, 0.02246, 0.08237, 0.02246, 0.1121, 0.006049, 0.1121, 0.007952, 0.07598, 0.007952, 0.08235, 0.005464, 0.08237, 0.005464, 0.07599, 0.1667, 0.05049, 0.1667, 0.04411, 0.1693, 0.04411, 0.1693, 0.05049, 0.1682, 0.01224, 0.1682, 0.005863, 0.1708, 0.005863, 0.1708, 0.01224, 0.06915, 0.07599, 0.06915, 0.08237, 0.06666, 0.08235, 0.06666, 0.07598, 0.07164, 0.07598, 0.07164, 0.08235, 0.06915, 0.08237, 0.06915, 0.07599, 0.2046, 0.03774, 0.2046, 0.04411, 0.202, 0.04411, 0.202, 0.03774, 0.1641, 0.05049, 0.1641, 0.04411, 0.1667, 0.04411, 0.1667, 0.05049, 0.1328, 0.07599, 0.1328, 0.08237, 0.1303, 0.08235, 0.1303, 0.07598, 0.007952, 0.04411, 0.007952, 0.06323, 0.005464, 0.06325, 0.005464, 0.04413, 0.1667, 0.08237, 0.1667, 0.06324, 0.1693, 0.06324, 0.1693, 0.08237, 0.007952, 0.06323, 0.007952, 0.07598, 0.005464, 0.07599, 0.005464, 0.06325, 0.1667, 0.06324, 0.1667, 0.05049, 0.1693, 0.05049, 0.1693, 0.06324, 0.1682, 0.04411, 0.1682, 0.02499, 0.1708, 0.02499, 0.1708, 0.04411, 0.06915, 0.04413, 0.06915, 0.06325, 0.06666, 0.06323, 0.06666, 0.04411, 0.1682, 0.02499, 0.1682, 0.01224, 0.1708, 0.01224, 0.1708, 0.02499, 0.06915, 0.06325, 0.06915, 0.07599, 0.06666, 0.07598, 0.06666, 0.06323, 0.07164, 0.04411, 0.07164, 0.06323, 0.06915, 0.06325, 0.06915, 0.04413, 0.2046, 0.005863, 0.2046, 0.02499, 0.202, 0.02499, 0.202, 0.005863, 0.07164, 0.06323, 0.07164, 0.07598, 0.06915, 0.07599, 0.06915, 0.06325, 0.2046, 0.02499, 0.2046, 0.03774, 0.202, 0.03774, 0.202, 0.02499, 0.1641, 0.08237, 0.1641, 0.06324, 0.1667, 0.06324, 0.1667, 0.08237, 0.1328, 0.04413, 0.1328, 0.06325, 0.1303, 0.06323, 0.1303, 0.04411, 0.1641, 0.06324, 0.1641, 0.05049, 0.1667, 0.05049, 0.1667, 0.06324, 0.1328, 0.06325, 0.1328, 0.07599, 0.1303, 0.07598, 0.1303, 0.06323, 0.1682, 0.005863, 0.1682, 0.01224, 0.137, 0.01224, 0.137, 0.005863, 0.4788, 0.1892, 0.4788, 0.1929, 0.4774, 0.1929, 0.4774, 0.188, 0.2345, 0.4621, 0.2286, 0.4621, 0.2286, 0.461, 0.2351, 0.461, 0.6772, 0.1929, 0.6772, 0.1892, 0.6786, 0.188, 0.6786, 0.1929, 0.4643, 0.188, 0.4703, 0.188, 0.4709, 0.1892, 0.4643, 0.1892, 0.8911, 0.6253, 0.8911, 0.4621, 0.8925, 0.4626, 0.8925, 0.6249, 0.4774, 0.188, 0.6786, 0.188, 0.6772, 0.1892, 0.4788, 0.1892, 0.006042, 0.461, 0.03208, 0.461, 0.03208, 0.4621, 0.006042, 0.4621, 0.4774, 0.3724, 0.4774, 0.3514, 0.4788, 0.3514, 0.4788, 0.3724, 0.2679, 0.1892, 0.2418, 0.1892, 0.2418, 0.188, 0.2679, 0.188, 0.6786, 0.3514, 0.6786, 0.3724, 0.6772, 0.3724, 0.6772, 0.3514, 0.6772, 0.2748, 0.6772, 0.2695, 0.6786, 0.2695, 0.6786, 0.2747, 0.3628, 0.188, 0.3694, 0.188, 0.3694, 0.1892, 0.3628, 0.1892, 0.6772, 0.3514, 0.6772, 0.2748, 0.6786, 0.2747, 0.6786, 0.3514, 0.2679, 0.188, 0.3628, 0.188, 0.3628, 0.1892, 0.2679, 0.1892, 0.127, 0.461, 0.1336, 0.461, 0.1336, 0.4621, 0.127, 0.4621, 0.4774, 0.2747, 0.4774, 0.2695, 0.4788, 0.2695, 0.4788, 0.2748, 0.03208, 0.461, 0.127, 0.461, 0.127, 0.4621, 0.03208, 0.4621, 0.4774, 0.3514, 0.4774, 0.2747, 0.4788, 0.2748, 0.4788, 0.3514, 0.1336, 0.461, 0.2286, 0.461, 0.2286, 0.4621, 0.1336, 0.4621, 0.4774, 0.2695, 0.4774, 0.1929, 0.4788, 0.1929, 0.4788, 0.2695, 0.6772, 0.2695, 0.6772, 0.1929, 0.6786, 0.1929, 0.6786, 0.2695, 0.3694, 0.188, 0.4643, 0.188, 0.4643, 0.1892, 0.3694, 0.1892, 0.2286, 0.4595, 0.2351, 0.4595, 0.2351, 0.461, 0.2286, 0.461, 0.2286, 0.1892, 0.2286, 0.1945, 0.005881, 0.1945, 0.005881, 0.1892, 0.4119, 0.4669, 0.4119, 0.4633, 0.6103, 0.4633, 0.6103, 0.4669, 0.4643, 0.4557, 0.4643, 0.461, 0.2417, 0.461, 0.2417, 0.4557, 0.4001, 0.8297, 0.3987, 0.8293, 0.3981, 0.8282, 0.3981, 0.6681, 0.3987, 0.667, 0.4001, 0.6665, 0.4067, 0.6665, 0.4067, 0.8297, 0.4709, 0.2513, 0.4774, 0.2513, 0.4774, 0.4557, 0.4709, 0.4557, 0.2351, 0.1892, 0.2417, 0.1892, 0.2417, 0.1945, 0.2351, 0.1945, 0.4643, 0.4557, 0.4709, 0.4557, 0.4709, 0.461, 0.4643, 0.461, 0.4105, 0.6518, 0.6129, 0.6518, 0.6129, 0.8315, 0.4105, 0.8315, 0.4119, 0.4669, 0.4119, 0.4722, 0.4105, 0.4722, 0.4105, 0.4669, 0.4709, 0.4621, 0.4643, 0.4621, 0.4643, 0.461, 0.4709, 0.461, 0.005881, 0.6719, 0.2082, 0.6719, 0.2076, 0.673, 0.006457, 0.673, 0.4105, 0.4621, 0.6117, 0.4621, 0.6103, 0.4633, 0.4119, 0.4633, 0.2351, 0.1892, 0.2286, 0.1892, 0.2286, 0.188, 0.2351, 0.188, 0.6117, 0.4669, 0.6117, 0.4722, 0.6103, 0.4722, 0.6103, 0.4669, 0.4119, 0.4633, 0.4119, 0.4669, 0.4105, 0.4669, 0.4105, 0.4621, 0.4769, 0.4621, 0.4709, 0.4621, 0.4709, 0.461, 0.4774, 0.461, 0.2417, 0.1892, 0.2351, 0.1892, 0.2351, 0.188, 0.2411, 0.188, 0.6117, 0.4621, 0.6117, 0.4669, 0.6103, 0.4669, 0.6103, 0.4633, 0.2417, 0.461, 0.4643, 0.461, 0.4643, 0.4621, 0.2417, 0.4621, 0.4105, 0.6518, 0.4105, 0.4722, 0.4119, 0.4722, 0.4119, 0.6518, 0.2286, 0.1892, 0.005881, 0.1892, 0.005881, 0.188, 0.2286, 0.188, 0.6117, 0.4722, 0.6117, 0.6518, 0.6103, 0.6518, 0.6103, 0.4722, 0.4119, 0.4722, 0.4119, 0.4669, 0.6103, 0.4669, 0.6103, 0.4722])
me_cube_001.materials.append(mat_mesa)
me_cube_001.materials.append(mat_puxador)
me_cube_001.materials.append(mat_gavetas)
me_cube_001.use_remesh_preserve_volume = False
me_cube_001.use_remesh_preserve_attributes = False
me_cube_001.use_mirror_vertex_groups = False
me_cube_001.update()

# ---- objects
ob_escrivaninha = bpy.data.objects.new('Escrivaninha', me_cube_001)

# ---- transforms, parenting, visibility, modifiers, constraints
ob_escrivaninha.location = (0.0, 0.0, 1.209)
ob_escrivaninha.scale = (1.0, 1.606, 1.0)
ob_escrivaninha.lineart.crease_threshold = 0.0

# ---- collection membership
col_collection_1.objects.link(ob_escrivaninha)

# ---- scene / render settings (as saved in the file)
scene.frame_start = 1; scene.frame_end = 250; scene.frame_set(1)
scene.render.engine = 'CYCLES'
scene.render.resolution_percentage = 50
scene.render.dither_intensity = 0.0
scene.cycles.use_denoising = False
scene.cycles.samples = 128
scene.cycles.sampling_pattern = 'TABULATED_SOBOL'
scene.cycles.light_sampling_threshold = 0.0
scene.cycles.use_adaptive_sampling = False
scene.cycles.use_light_tree = False
scene.cycles.blur_glossy = 0.0
scene.cycles.sample_clamp_indirect = 0.0
scene.view_settings.view_transform = 'Standard'
bpy.context.view_layer.update()

# ---- added for rendering (the .blend has no active camera and no usable light): camera, sun
cam_auto = bpy.data.cameras.new('AutoCamera')
cam_auto.lens = 50.0
cam_auto.sensor_width = 36.0
cam_auto.clip_end = 1000.0
ob_auto_camera = bpy.data.objects.new('AutoCamera', cam_auto)
scene.collection.objects.link(ob_auto_camera)
ob_auto_camera.location = (4.46047, -5.86119, 4.44377)
ob_auto_camera.rotation_euler = (1.09748, -7.21219e-08, 0.694738)
scene.camera = ob_auto_camera
light_auto_sun = bpy.data.lights.new('AutoSun', 'SUN')
light_auto_sun.energy = 3.0
light_auto_sun.angle = 0.0523599
ob_auto_sun = bpy.data.objects.new('AutoSun', light_auto_sun)
scene.collection.objects.link(ob_auto_sun)
ob_auto_sun.rotation_euler = (0.872665, 0.174533, 0.523599)
bpy.context.view_layer.update()
